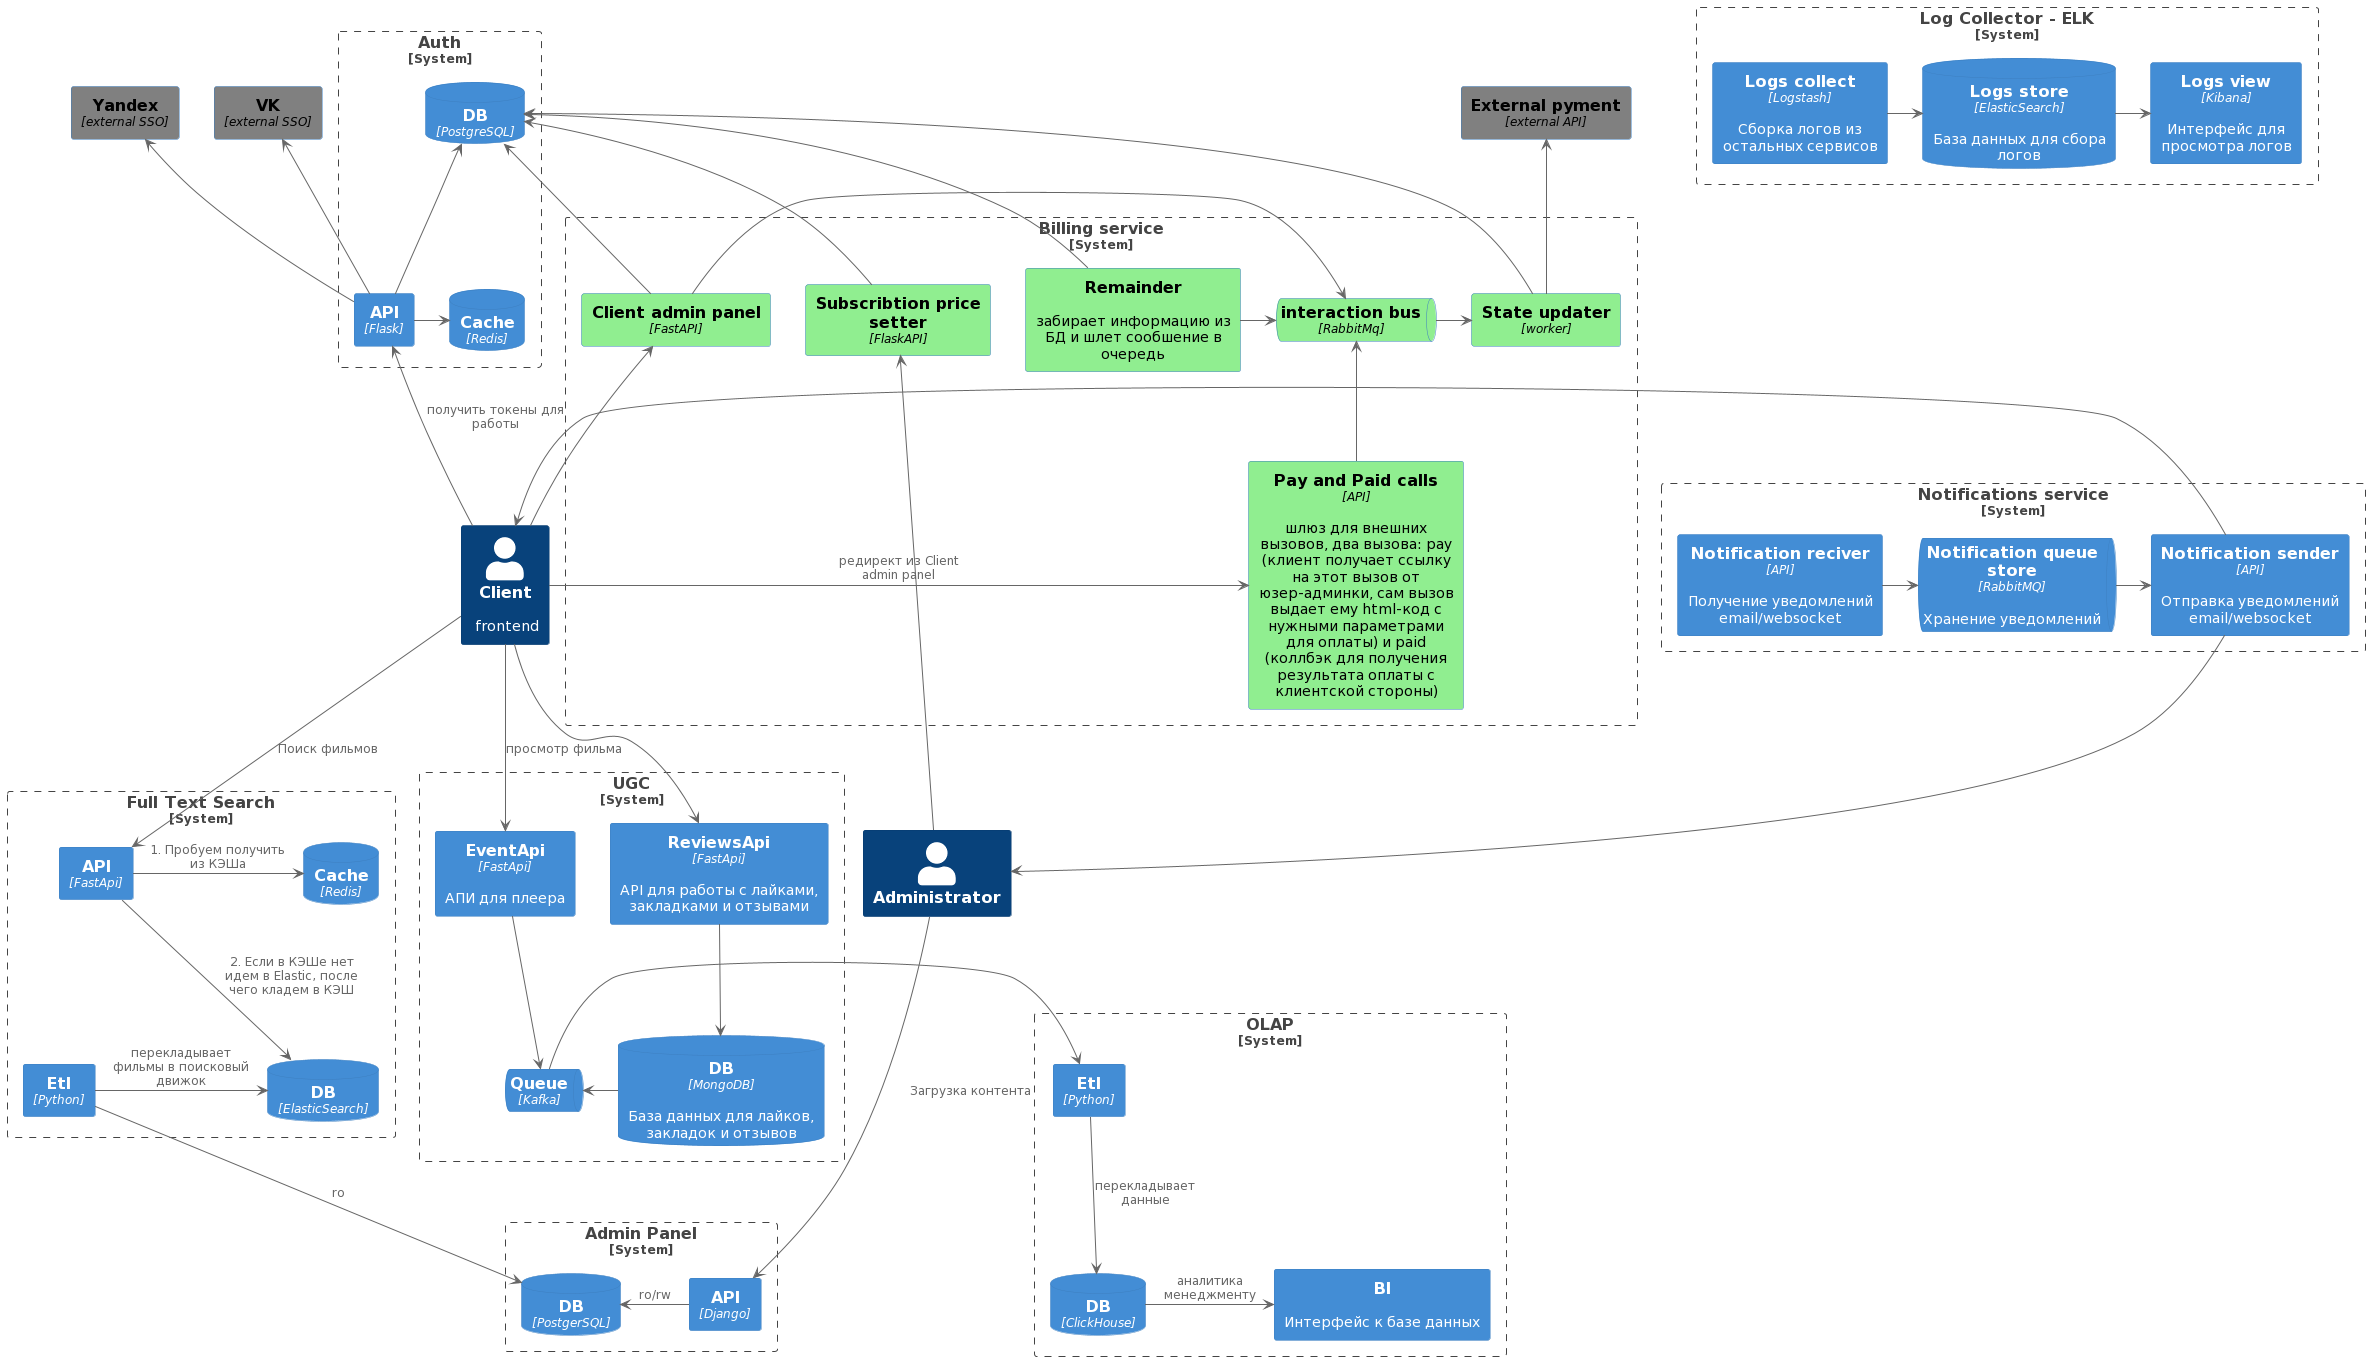

The diagram above was rendered by PlantUML. Its source (embedded in the PNG):
@startuml
!include https://raw.githubusercontent.com/plantuml-stdlib/C4-PlantUML/master/C4_Container.puml
HIDE_STEREOTYPE()

AddBoundaryTag("new", $bgColor="lightgreen", $fontColor="green", $borderColor="green")
AddElementTag("new_container", $fontColor="#black", $bgColor="lightgreen")
AddElementTag("external", $fontColor="#black", $bgColor="grey")

Person(Client, "Client", "frontend")
Person(Admin, "Administrator")

System_Boundary(AdminPanel, "Admin Panel"){
Container(AdminDjango, "API", "Django")
ContainerDb(Postgres, "DB", "PostgerSQL")
}

System_Boundary(FullTextSearch, "Full Text Search"){
Container(SearchFastApiBackend, "API", "FastApi")
Container(Etl, "Etl", "Python")
ContainerDb(SearchElastic, "DB", "ElasticSearch")
ContainerDb(SearchRedis, "Cache", "Redis")
}

System_Boundary(Auth, "Auth"){
Container(AuthFlask, "API", "Flask")
ContainerDb(AuthRedis, "Сache", "Redis")
ContainerDb(AuthPostgres, "DB", "PostgreSQL")
}

Container(Ya, "Yandex", "external SSO", $tags="external")
Container(Vk, "VK", "external SSO", $tags="external")

System_Boundary(UGC, "UGC"){
Container(EventApi, "EventApi", "FastApi", "АПИ для плеера")
ContainerQueue(Kafka, "Queue", "Kafka")
Container(ReviewsApi, "ReviewsApi", "FastApi", "API для работы с лайками, закладками и отзывами")
ContainerDb(MongoDb, "DB", "MongoDB", "База данных для лайков, закладок и отзывов")
}

System_Boundary(OLAP, "OLAP"){
Container(KafkaEtlClickhouse, Etl, "Python")
ContainerDb(ClickHouse, "DB", "ClickHouse")
Container(SomeAnalitics, "BI", "", "Интерфейс к базе данных")
}

System_Boundary(ELK, "Log Collector - ELK"){
Container(ReviewsLogstash, "Logs collect", "Logstash", "Сборка логов из остальных сервисов")
ContainerDb(ReviewsElastic, "Logs store", "ElasticSearch", "База данных для сбора логов")
Container(ReviewsKibana, "Logs view", "Kibana", "Интерфейс для просмотра логов")
}

System_Boundary(notifications, "Notifications service"){
Container(NotificationsReciveApi, "Notification reciver", "API", "Получение уведомлений email/websocket")
ContainerQueue(RabbitMq, "Notification queue store", "RabbitMQ", "Хранение уведомлений")
Container(NotificationsSendApi, "Notification sender", "API", "Отправка уведомлений email/websocket")
}

System_Boundary(billing, "Billing service"){
Container(BillingAdminPriceSetterApi, "Subscribtion price setter", "FlaskAPI", "", $tags="new_container")
Container(BillingClientApi, "Client admin panel", "FastAPI", "", $tags="new_container")
ContainerQueue(BillingKafka, "interaction bus", "RabbitMq", "", $tags="new_container")
Container(BillingWorker, "State updater", "worker", "", $tags="new_container")
Container(BillingPayApi, "Pay and Paid calls", "API", "шлюз для внешних вызовов, два вызова: pay (клиент получает ссылку на этот вызов от юзер-админки, сам вызов выдает ему html-код с нужными параметрами для оплаты) и paid (коллбэк для получения результата оплаты с клиентской стороны)", $tags="new_container")
Container(Remainder, "Remainder", "", "забирает информацию из БД и шлет сообшение в очередь", $tags="new_container")
}

Container(PaymentService, "External pyment", "external API", $tags="external")

Admin -> AdminDjango: Загрузка контента
AdminDjango -> Postgres: ro/rw

Client -down-> SearchFastApiBackend: Поиск фильмов
SearchFastApiBackend -> SearchRedis: 1. Пробуем получить из КЭШа
SearchFastApiBackend -down-> SearchElastic: 2. Если в КЭШе нет идем в Elastic, после чего кладем в КЭШ
Etl -down-> Postgres: ro
Etl -> SearchElastic: перекладывает фильмы в поисковый движок

Client -up-> AuthFlask: получить токены для работы
AuthFlask -> AuthRedis
AuthFlask -up-> AuthPostgres
AuthFlask -up-> Ya
AuthFlask -up-> Vk

Client --> EventApi: просмотр фильма
EventApi -down-> Kafka

Kafka -> KafkaEtlClickhouse
KafkaEtlClickhouse -down-> ClickHouse: перекладывает данные
ClickHouse -> SomeAnalitics: аналитика менеджменту

Client -right-> ReviewsApi
ReviewsApi -down-> MongoDb
MongoDb -> Kafka

ReviewsLogstash -> ReviewsElastic
ReviewsElastic -> ReviewsKibana

NotificationsReciveApi -> RabbitMq
RabbitMq -> NotificationsSendApi
NotificationsSendApi -left-> Client
NotificationsSendApi -down-> Admin

Client -up-> BillingClientApi
Client -> BillingPayApi: редирект из Client admin panel 
Admin -> BillingAdminPriceSetterApi
BillingAdminPriceSetterApi -up-> AuthPostgres
BillingClientApi -> BillingKafka
BillingClientApi -up-> AuthPostgres
BillingKafka -> BillingWorker
BillingWorker -> AuthPostgres
BillingPayApi -up-> BillingKafka
BillingWorker -up-> PaymentService
Remainder -> AuthPostgres
Remainder -> BillingKafka
@enduml